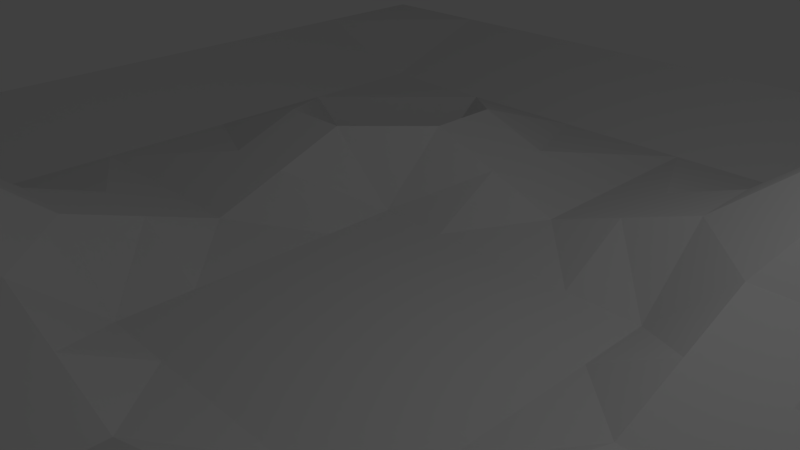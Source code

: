 # Source: terrain2.blend  (saved by Blender 2.73.0; exported with 4.5.12 LTS)
import bpy
from mathutils import Matrix  # noqa: F401  (used for matrix-valued properties, if any)

bpy.ops.wm.read_factory_settings(use_empty=True)
scene = bpy.context.scene
scene.name = 'Scene'

# ---- collections
col_collection_1 = bpy.data.collections.new('Collection 1'); scene.collection.children.link(col_collection_1)

# ---- materials (node trees are filled in below, after node groups)
mat_material = bpy.data.materials.new('Material')
mat_material.alpha_threshold = 0.0
mat_material.use_transparent_shadow = False
mat_material.roughness = 0.5
mat_material.line_color = (0.0, 0.0, 0.0, 1.0)

# ---- material node trees

# ---- world
world_world = bpy.data.worlds.new('World'); scene.world = world_world
world_world.color = (0.05088, 0.05088, 0.05088)
world_world.use_sun_shadow = False
world_world.sun_shadow_jitter_overblur = 0.0
world_world.cycles.sampling_method = 'MANUAL'
world_world.cycles.sample_map_resolution = 256

# ---- cameras
cam_camera = bpy.data.cameras.new('Camera')
cam_camera.clip_end = 100.0
cam_camera.lens = 35.0
cam_camera.sensor_width = 32.0
cam_camera.sensor_height = 18.0
cam_camera.ortho_scale = 7.314
cam_camera.dof.focus_distance = 0.0
cam_camera.dof.aperture_fstop = 128.0

# ---- lights
light_lamp = bpy.data.lights.new('Lamp', 'POINT')
light_lamp.transmission_factor = 0.0
light_lamp.cutoff_distance = 30.0
light_lamp.energy = 100.0
light_lamp.shadow_buffer_clip_start = 1.001
light_lamp.shadow_soft_size = 0.1
light_lamp.shadow_maximum_resolution = 0.006
light_lamp.use_absolute_resolution = True
light_lamp.cycles.use_multiple_importance_sampling = False

# ---- meshes
me_cube = bpy.data.meshes.new('Cube')
me_cube.from_pydata([(1.0, 1.0, -1.0), (1.0, -1.0, -1.0), (-1.0, -1.0, -1.0), (-1.0, 1.0, -1.0), (1.0, 1.0, 1.0), (1.0, -1.0, 1.0), (-1.0, -1.0, 1.0), (-1.0, 1.0, 1.0), (1.0, -5.364e-07, 1.0), (2.384e-07, 1.0, 1.0), (-5.364e-07, -1.0, 1.0), (-1.0, 1.788e-07, 1.0), (-1.49e-07, -1.788e-07, -10.65), (1.0, -0.5, 1.0), (-0.5, 1.0, 1.0), (-0.5, -1.0, 1.0), (-1.0, 0.5, 1.0), (1.0, 0.5, 1.0), (0.5, 1.0, 1.0), (0.5, -1.0, 1.0), (-1.0, -0.5, 1.0), (-3.427e-07, -0.5, -7.934), (4.47e-08, 0.5, -7.934), (0.5, -3.576e-07, -7.934), (-0.5, 0.0, -7.934), (-0.5, 0.5, -28.04), (0.5, 0.5, 21.81), (-0.5, -0.5, 21.81), (0.5, -0.5, -28.04), (1.0, -5.96e-08, -1.0), (1.788e-07, 1.0, -1.0), (1.0, 1.0, 0.0), (0.0, -1.0, -1.0), (1.0, -1.0, 0.0), (-1.0, 2.98e-07, -1.0), (-1.0, -1.0, 0.0), (-1.0, 1.0, 0.0), (1.0, -0.75, 1.0), (-0.75, 1.0, 1.0), (-0.75, -1.0, 1.0), (-1.0, 0.75, 1.0), (1.0, 0.25, 1.0), (0.25, 1.0, 1.0), (0.25, -1.0, 1.0), (-1.0, -0.25, 1.0), (-4.396e-07, -0.75, -7.934), (-5.215e-08, 0.25, -10.65), (0.75, -4.47e-07, -7.934), (-0.25, -8.941e-08, -10.65), (1.0, -0.25, 1.0), (-0.25, 1.0, 1.0), (-0.25, -1.0, 1.0), (-1.0, 0.25, 1.0), (1.0, 0.75, 1.0), (0.75, 1.0, 1.0), (0.75, -1.0, 1.0), (-1.0, -0.75, 1.0), (-2.459e-07, -0.25, -10.65), (1.416e-07, 0.75, -7.934), (0.25, -2.682e-07, -10.65), (-0.75, 8.941e-08, -7.934), (-0.5, 0.25, 1.323), (-0.5, 0.75, -7.934), (-0.25, 0.5, 1.323), (-0.75, 0.5, -7.934), (0.5, 0.25, 1.323), (0.5, 0.75, -7.934), (0.75, 0.5, -7.934), (0.25, 0.5, 1.323), (-0.5, -0.75, -7.934), (-0.5, -0.25, 1.323), (-0.25, -0.5, 1.323), (-0.75, -0.5, -7.934), (0.5, -0.75, -7.934), (0.5, -0.25, 1.323), (0.75, -0.5, -7.934), (0.25, -0.5, 1.323), (0.25, -0.25, -10.65), (0.75, -0.25, -7.934), (0.75, -0.75, -7.934), (-0.75, -0.25, -7.934), (-0.25, -0.25, -10.65), (-0.25, -0.75, -7.934), (0.25, 0.75, -7.934), (0.75, 0.75, -7.934), (0.75, 0.25, -7.934), (-0.75, 0.75, -7.934), (-0.25, 0.75, -7.934), (-0.25, 0.25, -10.65), (-0.75, 0.25, -7.934), (0.25, 0.25, -10.65), (-0.75, -0.75, -7.934), (0.25, -0.75, -7.934), (-1.006e-07, 0.125, -10.65), (-0.125, -1.341e-07, -10.65), (-2.943e-07, -0.375, -7.934), (0.375, -3.129e-07, -7.934), (-0.5, 0.125, -3.306), (-0.125, 0.5, -3.306), (0.5, 0.125, -3.306), (-0.125, -0.5, -3.306), (-3.725e-09, 0.375, -7.934), (-0.375, -4.47e-08, -7.934), (-1.974e-07, -0.125, -10.65), (0.125, -2.235e-07, -10.65), (0.125, 0.5, -3.306), (-0.5, -0.125, -3.306), (0.5, -0.125, -3.306), (0.125, -0.5, -3.306), (0.25, -0.375, 1.323), (0.25, -0.125, -10.65), (0.375, -0.25, 1.323), (0.125, -0.25, -10.65), (-0.25, -0.375, 1.323), (-0.25, -0.125, -10.65), (-0.125, -0.25, -10.65), (-0.375, -0.25, 1.323), (-0.25, 0.125, -10.65), (-0.25, 0.375, 1.323), (-0.125, 0.25, -10.65), (-0.375, 0.25, 1.323), (0.25, 0.125, -10.65), (0.25, 0.375, 1.323), (0.375, 0.25, 1.323), (0.125, 0.25, -10.65), (0.125, 0.375, -3.306), (0.375, 0.125, -3.306), (-0.125, 0.375, -3.306), (-0.125, 0.125, -10.65), (-0.375, -0.125, -3.306), (-0.125, -0.125, -10.65), (-0.125, -0.375, -3.306), (0.125, -0.125, -10.65), (0.375, -0.125, -3.306), (0.125, -0.375, -3.306), (-0.375, 0.125, -3.306), (0.125, 0.125, -10.65)], [], [(45, 10, 43), (56, 6, 39), (31, 8, 33), (35, 33, 10), (36, 11, 52), (9, 30, 36), (93, 12, 104), (52, 11, 60), (97, 24, 102), (62, 25, 63), (40, 16, 64), (85, 65, 99), (66, 26, 67), (83, 58, 105), (69, 15, 51), (116, 70, 27), (44, 20, 72), (73, 19, 55), (74, 28, 75), (95, 21, 108), (111, 77, 109), (133, 110, 77), (103, 57, 112), (78, 75, 13), (47, 78, 49), (78, 107, 74), (37, 79, 55), (75, 79, 37), (75, 28, 73), (80, 72, 27), (106, 60, 80), (11, 44, 80), (113, 71, 100), (114, 81, 115), (129, 106, 70), (82, 51, 10), (45, 100, 82), (27, 69, 82), (83, 68, 26), (42, 83, 66), (9, 58, 83), (84, 67, 17), (54, 84, 53), (18, 66, 84), (85, 47, 8), (67, 85, 41), (67, 26, 65), (62, 86, 64), (38, 86, 62), (38, 7, 40), (58, 87, 98), (50, 87, 58), (14, 62, 87), (117, 48, 94), (127, 118, 88), (118, 120, 88), (89, 60, 97), (64, 89, 61), (16, 52, 89), (121, 59, 96), (123, 122, 90), (101, 46, 124), (91, 39, 15), (72, 91, 69), (20, 56, 91), (92, 43, 19), (76, 92, 73), (92, 108, 45), (125, 124, 90), (105, 125, 122), (22, 101, 125), (26, 68, 122), (126, 96, 23), (123, 126, 99), (90, 121, 126), (118, 25, 120), (101, 127, 119), (98, 127, 101), (63, 118, 127), (128, 94, 12), (119, 128, 93), (119, 88, 117), (129, 116, 81), (102, 129, 114), (24, 106, 129), (130, 115, 57), (94, 130, 103), (48, 114, 130), (131, 100, 21), (115, 131, 95), (81, 113, 131), (132, 112, 77), (104, 132, 110), (12, 103, 132), (133, 111, 74), (96, 133, 107), (96, 59, 110), (28, 111, 109), (134, 108, 76), (77, 112, 134), (112, 57, 95), (81, 116, 113), (117, 135, 102), (88, 120, 135), (61, 97, 135), (136, 104, 59), (90, 124, 136), (46, 93, 136), (92, 45, 43), (91, 56, 39), (31, 29, 0), (37, 5, 33), (33, 1, 29), (53, 31, 4), (31, 53, 17), (31, 41, 8), (33, 49, 13), (13, 37, 33), (33, 29, 31), (31, 17, 41), (8, 49, 33), (35, 2, 32), (32, 1, 33), (33, 5, 55), (33, 19, 43), (35, 10, 51), (35, 15, 39), (39, 6, 35), (35, 32, 33), (33, 55, 19), (35, 51, 15), (43, 10, 33), (35, 34, 2), (34, 36, 3), (36, 40, 7), (36, 52, 16), (35, 44, 11), (35, 56, 20), (56, 35, 6), (35, 36, 34), (36, 16, 40), (35, 20, 44), (11, 36, 35), (31, 54, 4), (31, 42, 18), (36, 50, 9), (36, 38, 14), (30, 3, 36), (36, 7, 38), (31, 9, 42), (18, 54, 31), (31, 0, 30), (50, 36, 14), (30, 9, 31), (136, 93, 104), (89, 52, 60), (135, 97, 102), (87, 62, 63), (86, 40, 64), (99, 47, 85), (47, 99, 23), (84, 66, 67), (105, 68, 83), (58, 22, 105), (82, 69, 51), (27, 113, 116), (113, 27, 71), (80, 44, 72), (79, 73, 55), (78, 74, 75), (134, 95, 108), (111, 133, 77), (132, 103, 112), (49, 78, 13), (8, 47, 49), (107, 78, 47), (47, 23, 107), (5, 37, 55), (13, 75, 37), (79, 75, 73), (70, 80, 27), (60, 106, 24), (106, 80, 70), (60, 11, 80), (131, 113, 100), (130, 114, 115), (116, 129, 70), (45, 82, 10), (100, 45, 21), (100, 71, 82), (71, 27, 82), (66, 83, 26), (18, 42, 66), (42, 9, 83), (53, 84, 17), (4, 54, 53), (54, 18, 84), (41, 85, 8), (17, 67, 41), (85, 67, 65), (25, 62, 64), (14, 38, 62), (86, 38, 40), (98, 22, 58), (87, 63, 98), (9, 50, 58), (50, 14, 87), (128, 117, 94), (119, 127, 88), (60, 24, 97), (97, 61, 89), (25, 64, 61), (64, 16, 89), (126, 121, 96), (125, 101, 124), (69, 91, 15), (27, 72, 69), (72, 20, 91), (73, 92, 19), (28, 76, 73), (108, 92, 76), (108, 21, 45), (122, 125, 90), (68, 105, 122), (105, 22, 125), (123, 65, 26), (26, 122, 123), (99, 126, 23), (65, 123, 99), (123, 90, 126), (25, 118, 63), (25, 61, 120), (46, 101, 119), (22, 98, 101), (98, 63, 127), (93, 128, 12), (46, 119, 93), (128, 119, 117), (114, 129, 81), (48, 102, 114), (102, 24, 129), (103, 130, 57), (12, 94, 103), (94, 48, 130), (95, 131, 21), (57, 115, 95), (115, 81, 131), (110, 132, 77), (59, 104, 110), (104, 12, 132), (107, 133, 74), (23, 96, 107), (133, 96, 110), (111, 28, 74), (28, 109, 76), (109, 134, 76), (109, 77, 134), (134, 112, 95), (48, 117, 102), (117, 88, 135), (120, 61, 135), (121, 136, 59), (121, 90, 136), (124, 46, 136)])
me_cube.materials.append(mat_material)
me_cube.use_remesh_preserve_volume = False
me_cube.use_remesh_preserve_attributes = False
me_cube.use_mirror_vertex_groups = False
me_cube.update()

# ---- objects
ob_cube = bpy.data.objects.new('Cube', me_cube)
ob_lamp = bpy.data.objects.new('Lamp', light_lamp)
ob_camera = bpy.data.objects.new('Camera', cam_camera)

# ---- transforms, parenting, visibility, modifiers, constraints
ob_cube.location = (0.0, 0.0, 0.0)
ob_cube.scale = (10.0, 10.0, 0.1)
ob_cube.lock_rotations_4d = False
ob_cube.empty_display_type = 'ARROWS'
ob_cube.lineart.crease_threshold = 0.0
ob_lamp.location = (4.076, 1.005, 5.904)
ob_lamp.rotation_euler = (0.6503, 0.05522, 1.866)
ob_lamp.lock_rotations_4d = False
ob_lamp.empty_display_type = 'ARROWS'
ob_lamp.color = (0.0, 0.0, 0.0, 0.0)
ob_lamp.lineart.crease_threshold = 0.0
ob_camera.location = (7.481, -6.508, 5.344)
ob_camera.rotation_euler = (1.109, 0.01082, 0.8149)
ob_camera.lock_rotations_4d = False
ob_camera.empty_display_type = 'ARROWS'
ob_camera.color = (0.0, 0.0, 0.0, 0.0)
ob_camera.display_type = 'WIRE'
ob_camera.lineart.crease_threshold = 0.0

# ---- collection membership
col_collection_1.objects.link(ob_cube)
col_collection_1.objects.link(ob_lamp)
col_collection_1.objects.link(ob_camera)

# ---- scene / render settings (as saved in the file)
scene.camera = ob_camera
scene.frame_start = 1; scene.frame_end = 250; scene.frame_set(1)
scene.render.engine = 'BLENDER_EEVEE_NEXT'
scene.render.resolution_percentage = 50
scene.render.dither_intensity = 0.0
scene.cycles.use_denoising = False
scene.cycles.samples = 10
scene.cycles.sampling_pattern = 'TABULATED_SOBOL'
scene.cycles.light_sampling_threshold = 0.0
scene.cycles.use_adaptive_sampling = False
scene.cycles.use_light_tree = False
scene.cycles.blur_glossy = 0.0
scene.cycles.pixel_filter_type = 'GAUSSIAN'
scene.cycles.sample_clamp_indirect = 0.0
scene.view_settings.view_transform = 'Standard'
bpy.context.view_layer.update()
